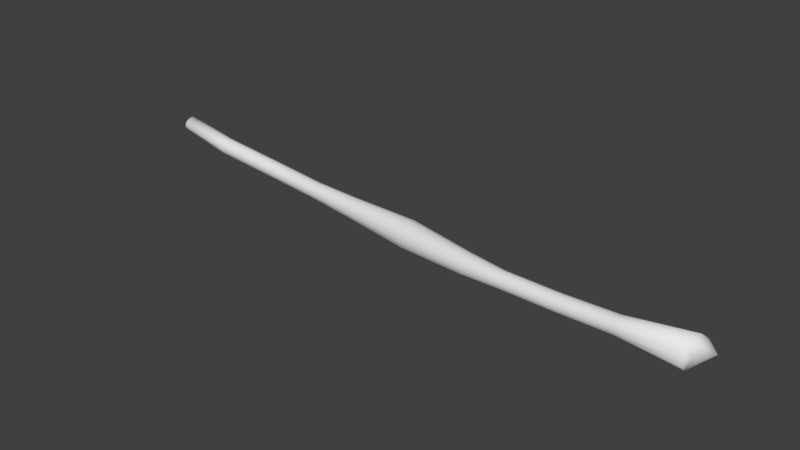 # Source: Branch_Dead_Straight_01.blend  (saved by Blender 2.78.0; exported with 4.5.12 LTS)
import bpy
from mathutils import Matrix  # noqa: F401  (used for matrix-valued properties, if any)

bpy.ops.wm.read_factory_settings(use_empty=True)
scene = bpy.context.scene
scene.name = 'Scene'

# ---- collections
col_collection_1 = bpy.data.collections.new('Collection 1'); scene.collection.children.link(col_collection_1)

# ---- materials (node trees are filled in below, after node groups)
mat_bark = bpy.data.materials.new('Bark')
mat_bark.alpha_threshold = 0.0
mat_bark.use_transparent_shadow = False
mat_bark.roughness = 0.5
mat_stump = bpy.data.materials.new('Stump')
mat_stump.alpha_threshold = 0.0
mat_stump.use_transparent_shadow = False
mat_stump.roughness = 0.5

# ---- material node trees

# ---- world
world_world = bpy.data.worlds.new('World'); scene.world = world_world
world_world.color = (0.05088, 0.05088, 0.05088)
world_world.use_sun_shadow = False
world_world.sun_shadow_jitter_overblur = 0.0
world_world.cycles.sampling_method = 'MANUAL'

# ---- meshes
me_cylinder = bpy.data.meshes.new('Cylinder')
me_cylinder.from_pydata([(-1.808, 0.09873, 0.2076), (-2.375, 0.06857, 0.285), (-2.94, 0.1027, 0.3612), (2.59, -0.1117, 0.1994), (-2.939, 0.1434, 0.353), (2.611, -0.02879, 0.1747), (-2.934, 0.1743, 0.3259), (2.643, 0.04071, 0.1138), (-2.928, 0.1872, 0.2873), (2.658, 0.06845, 0.0378), (-2.922, 0.1787, 0.2475), (2.643, 0.04071, -0.03023), (-2.918, 0.151, 0.217), (2.611, -0.02879, -0.07484), (-2.916, 0.1115, 0.2042), (2.59, -0.1117, -0.08879), (-2.917, 0.07078, 0.2124), (2.588, -0.1848, -0.06891), (-2.928, 0.03983, 0.2395), (2.588, -0.2373, -0.01617), (-2.944, 0.02689, 0.2781), (2.588, -0.2566, 0.05586), (-2.941, 0.03545, 0.3179), (2.588, -0.2373, 0.1279), (-2.938, 0.06319, 0.3484), (2.588, -0.1848, 0.1806), (-1.227, 0.08351, 0.1594), (-0.7762, 0.06212, 0.1544), (-0.08037, 0.01647, 0.1681), (0.6073, -0.0934, 0.1452), (0.9898, -0.1377, 0.1354), (1.523, -0.1492, 0.1354), (2.02, -0.1385, 0.1407), (2.02, -0.09607, 0.1293), (1.523, -0.1095, 0.1247), (0.9898, -0.09795, 0.1247), (0.6065, -0.04256, 0.1315), (-0.08038, 0.08289, 0.1495), (-0.7702, 0.1093, 0.1409), (-1.227, 0.1233, 0.1487), (-1.808, 0.1391, 0.1968), (-2.375, 0.1095, 0.2743), (2.02, -0.06497, 0.09827), (1.523, -0.08031, 0.09563), (0.9898, -0.06883, 0.09563), (0.6048, -0.005581, 0.09433), (-0.08037, 0.1303, 0.1002), (-0.7654, 0.1431, 0.1054), (-1.228, 0.1524, 0.1197), (-1.809, 0.1688, 0.1677), (-2.377, 0.1395, 0.2453), (2.02, -0.0535, 0.05586), (1.523, -0.06965, 0.05586), (0.9898, -0.05818, 0.05586), (0.6028, 0.007681, 0.04379), (-0.08034, 0.1468, 0.03386), (-0.7629, 0.1549, 0.05757), (-1.229, 0.1631, 0.08003), (-1.812, 0.1798, 0.1281), (-2.38, 0.1506, 0.2058), (2.02, -0.06497, 0.01346), (1.523, -0.08031, 0.01609), (0.9898, -0.06883, 0.01609), (0.6009, -0.006127, -0.00647), (-0.0804, 0.1286, -0.03213), (-0.7633, 0.1421, 0.009898), (-1.231, 0.1526, 0.04047), (-1.815, 0.1694, 0.08854), (-2.385, 0.1398, 0.1662), (2.02, -0.09607, -0.01759), (1.523, -0.1095, -0.01302), (0.9898, -0.09795, -0.01302), (0.5997, -0.04314, -0.04312), (-0.08042, 0.08045, -0.08092), (-0.7665, 0.1078, -0.02539), (-1.233, 0.1235, 0.01151), (-1.819, 0.1401, 0.05962), (-2.389, 0.1099, 0.1373), (2.02, -0.1385, -0.02895), (1.523, -0.1492, -0.02367), (0.9898, -0.1377, -0.02367), (0.5994, -0.09349, -0.05654), (-0.08041, 0.01467, -0.09981), (-0.7717, 0.06083, -0.03907), (-1.234, 0.08379, 0.000962), (-1.821, 0.09989, 0.04907), (-2.392, 0.06901, 0.1268), (2.02, -0.1808, -0.01759), (1.523, -0.189, -0.01302), (0.9898, -0.1775, -0.01302), (0.6002, -0.1438, -0.04323), (-0.08039, -0.05171, -0.08338), (-0.7776, 0.01334, -0.02712), (-1.234, 0.04402, 0.01161), (-1.821, 0.05949, 0.05968), (-2.392, 0.02801, 0.1375), (2.02, -0.2118, 0.01346), (1.523, -0.2181, 0.01609), (0.9898, -0.2066, 0.01609), (0.6018, -0.1809, -0.006611), (-0.08036, -0.1009, -0.03525), (-0.7827, -0.02184, 0.00784), (-1.234, 0.01485, 0.04054), (-1.82, 0.02973, 0.08861), (-2.39, -0.00212, 0.1664), (2.02, -0.2231, 0.05586), (1.523, -0.2287, 0.05586), (0.9898, -0.2173, 0.05586), (0.6038, -0.1947, 0.0437), (-0.08035, -0.1192, 0.03215), (-0.7854, -0.03476, 0.05667), (-1.232, 0.004126, 0.08012), (-1.817, 0.01861, 0.1282), (-2.387, -0.01324, 0.206), (2.02, -0.2118, 0.09827), (1.523, -0.2181, 0.09563), (0.9898, -0.2066, 0.09563), (0.6058, -0.1813, 0.09432), (-0.08034, -0.101, 0.1004), (-0.785, -0.02162, 0.1059), (-1.23, 0.0147, 0.1197), (-1.813, 0.02915, 0.1679), (-2.382, -0.002339, 0.2455), (2.02, -0.1808, 0.1293), (1.523, -0.189, 0.1247), (0.9898, -0.1775, 0.1247), (0.607, -0.1443, 0.1315), (-0.08036, -0.05108, 0.1503), (-0.7816, 0.01404, 0.1417), (-1.228, 0.04375, 0.1488), (-1.81, 0.0585, 0.197), (-2.378, 0.02763, 0.2745), (-2.941, 0.1089, 0.2505), (-2.928, 0.14, 0.2846), (-3.019, 0.07415, 0.2808), (-2.951, 0.1053, 0.3149), (2.66, -0.07475, 0.09651), (2.73, 0.02177, 0.01916), (2.618, -0.1557, 0.04803), (2.66, -0.07475, -0.02182)], [], [(111, 110, 119, 120), (122, 121, 130, 131), (32, 3, 5, 33), (110, 109, 118, 119), (22, 122, 131, 24), (33, 5, 7, 42), (113, 112, 121, 122), (124, 123, 32, 31), (42, 7, 9, 51), (20, 113, 122, 22), (125, 124, 31, 30), (51, 9, 11, 60), (115, 114, 123, 124), (126, 125, 30, 29), (60, 11, 13, 69), (116, 115, 124, 125), (127, 126, 29, 28), (69, 13, 15, 78), (117, 116, 125, 126), (128, 127, 28, 27), (78, 15, 17, 87), (118, 117, 126, 127), (129, 128, 27, 26), (87, 17, 19, 96), (119, 118, 127, 128), (130, 129, 26, 0), (96, 19, 21, 105), (120, 119, 128, 129), (131, 130, 0, 1), (105, 21, 23, 114), (24, 131, 1, 2), (114, 23, 25, 123), (112, 111, 120, 121), (121, 120, 129, 130), (123, 25, 3, 32), (109, 108, 117, 118), (108, 107, 116, 117), (107, 106, 115, 116), (106, 105, 114, 115), (18, 104, 113, 20), (104, 103, 112, 113), (103, 102, 111, 112), (102, 101, 110, 111), (101, 100, 109, 110), (100, 99, 108, 109), (99, 98, 107, 108), (98, 97, 106, 107), (97, 96, 105, 106), (16, 95, 104, 18), (95, 94, 103, 104), (94, 93, 102, 103), (93, 92, 101, 102), (92, 91, 100, 101), (91, 90, 99, 100), (90, 89, 98, 99), (89, 88, 97, 98), (88, 87, 96, 97), (14, 86, 95, 16), (86, 85, 94, 95), (85, 84, 93, 94), (84, 83, 92, 93), (83, 82, 91, 92), (82, 81, 90, 91), (81, 80, 89, 90), (80, 79, 88, 89), (79, 78, 87, 88), (12, 77, 86, 14), (77, 76, 85, 86), (76, 75, 84, 85), (75, 74, 83, 84), (74, 73, 82, 83), (73, 72, 81, 82), (72, 71, 80, 81), (71, 70, 79, 80), (70, 69, 78, 79), (10, 68, 77, 12), (68, 67, 76, 77), (67, 66, 75, 76), (66, 65, 74, 75), (65, 64, 73, 74), (64, 63, 72, 73), (63, 62, 71, 72), (62, 61, 70, 71), (61, 60, 69, 70), (8, 59, 68, 10), (59, 58, 67, 68), (58, 57, 66, 67), (57, 56, 65, 66), (56, 55, 64, 65), (55, 54, 63, 64), (54, 53, 62, 63), (53, 52, 61, 62), (52, 51, 60, 61), (6, 50, 59, 8), (50, 49, 58, 59), (49, 48, 57, 58), (48, 47, 56, 57), (47, 46, 55, 56), (46, 45, 54, 55), (45, 44, 53, 54), (44, 43, 52, 53), (43, 42, 51, 52), (4, 41, 50, 6), (41, 40, 49, 50), (40, 39, 48, 49), (39, 38, 47, 48), (38, 37, 46, 47), (37, 36, 45, 46), (36, 35, 44, 45), (35, 34, 43, 44), (34, 33, 42, 43), (2, 1, 41, 4), (1, 0, 40, 41), (0, 26, 39, 40), (26, 27, 38, 39), (27, 28, 37, 38), (28, 29, 36, 37), (29, 30, 35, 36), (30, 31, 34, 35), (31, 32, 33, 34), (14, 16, 132, 12), (16, 18, 134, 132), (18, 20, 22, 134), (12, 132, 133, 10), (132, 134, 135, 133), (134, 22, 24, 135), (10, 133, 6, 8), (133, 135, 4, 6), (135, 24, 2, 4), (3, 25, 136, 5), (25, 23, 138, 136), (23, 21, 19, 138), (5, 136, 137, 7), (136, 138, 139, 137), (138, 19, 17, 139), (7, 137, 11, 9), (137, 139, 13, 11), (139, 17, 15, 13)])
me_cylinder.polygons.foreach_set('use_smooth', [True] * 138)
me_cylinder.polygons.foreach_set('material_index', [0, 0, 0, 0, 0, 0, 0, 0, 0, 0, 0, 0, 0, 0, 0, 0, 0, 0, 0, 0, 0, 0, 0, 0, 0, 0, 0, 0, 0, 0, 0, 0, 0, 0, 0, 0, 0, 0, 0, 0, 0, 0, 0, 0, 0, 0, 0, 0, 0, 0, 0, 0, 0, 0, 0, 0, 0, 0, 0, 0, 0, 0, 0, 0, 0, 0, 0, 0, 0, 0, 0, 0, 0, 0, 0, 0, 0, 0, 0, 0, 0, 0, 0, 0, 0, 0, 0, 0, 0, 0, 0, 0, 0, 0, 0, 0, 0, 0, 0, 0, 0, 0, 0, 0, 0, 0, 0, 0, 0, 0, 0, 0, 0, 0, 0, 0, 0, 0, 0, 0, 1, 1, 1, 1, 1, 1, 1, 1, 1, 1, 1, 1, 1, 1, 1, 1, 1, 1])
_uv = me_cylinder.uv_layers.new(name='UVMap')
_uv.uv.foreach_set('vector', [0.6541, 0.2446, 0.6447, 0.2166, 0.6696, 0.2166, 0.6749, 0.2446, 0.6699, 0.3186, 0.6716, 0.2821, 0.6929, 0.2821, 0.6909, 0.3186, 0.7285, 0.04819, 0.7264, 0.01236, 0.7683, 0.01094, 0.7511, 0.04815, 0.6447, 0.2166, 0.627, 0.1749, 0.6594, 0.1751, 0.6696, 0.2166, 0.6695, 0.3543, 0.6699, 0.3186, 0.6909, 0.3186, 0.6905, 0.3545, 0.7511, 0.04815, 0.7683, 0.01094, 0.8137, 0.009107, 0.7736, 0.04821, 0.6494, 0.3185, 0.6505, 0.2821, 0.6716, 0.2821, 0.6699, 0.3186, 0.7076, 0.07946, 0.706, 0.0483, 0.7285, 0.04819, 0.7276, 0.07947, 0.7736, 0.04821, 0.8137, 0.009107, 0.8535, 0.0086, 0.796, 0.04842, 0.6485, 0.3541, 0.6494, 0.3185, 0.6699, 0.3186, 0.6695, 0.3543, 0.7052, 0.1121, 0.7076, 0.07946, 0.7276, 0.07947, 0.7255, 0.1123, 0.796, 0.04842, 0.8535, 0.0086, 0.8866, 0.01051, 0.8181, 0.0487, 0.6876, 0.07946, 0.6836, 0.04848, 0.706, 0.0483, 0.7076, 0.07946, 0.6992, 0.1353, 0.7052, 0.1121, 0.7255, 0.1123, 0.7241, 0.1358, 0.8181, 0.0487, 0.8866, 0.01051, 0.9197, 0.01393, 0.8396, 0.04913, 0.6851, 0.1119, 0.6876, 0.07946, 0.7076, 0.07946, 0.7052, 0.1121, 0.6913, 0.1755, 0.6992, 0.1353, 0.7241, 0.1358, 0.7226, 0.1759, 0.8396, 0.04913, 0.9197, 0.01393, 0.9538, 0.01695, 0.8604, 0.04969, 0.6743, 0.135, 0.6851, 0.1119, 0.7052, 0.1121, 0.6992, 0.1353, 0.6944, 0.2166, 0.6913, 0.1755, 0.7226, 0.1759, 0.719, 0.2164, 0.5971, 0.04966, 0.5115, 0.01664, 0.5473, 0.01568, 0.6181, 0.0493, 0.6594, 0.1751, 0.6743, 0.135, 0.6992, 0.1353, 0.6913, 0.1755, 0.6958, 0.2447, 0.6944, 0.2166, 0.719, 0.2164, 0.7167, 0.2448, 0.6181, 0.0493, 0.5473, 0.01568, 0.5824, 0.01479, 0.6396, 0.04897, 0.6696, 0.2166, 0.6594, 0.1751, 0.6913, 0.1755, 0.6944, 0.2166, 0.6929, 0.2821, 0.6958, 0.2447, 0.7167, 0.2448, 0.7142, 0.282, 0.6396, 0.04897, 0.5824, 0.01479, 0.618, 0.01403, 0.6614, 0.04869, 0.6749, 0.2446, 0.6696, 0.2166, 0.6944, 0.2166, 0.6958, 0.2447, 0.6909, 0.3186, 0.6929, 0.2821, 0.7142, 0.282, 0.7122, 0.3186, 0.6614, 0.04869, 0.618, 0.01403, 0.6538, 0.01338, 0.6836, 0.04848, 0.6905, 0.3545, 0.6909, 0.3186, 0.7122, 0.3186, 0.7114, 0.3549, 0.6836, 0.04848, 0.6538, 0.01338, 0.6898, 0.01286, 0.706, 0.0483, 0.6505, 0.2821, 0.6541, 0.2446, 0.6749, 0.2446, 0.6716, 0.2821, 0.6716, 0.2821, 0.6749, 0.2446, 0.6958, 0.2447, 0.6929, 0.2821, 0.706, 0.0483, 0.6898, 0.01286, 0.7264, 0.01236, 0.7285, 0.04819, 0.627, 0.1749, 0.6494, 0.1349, 0.6743, 0.135, 0.6594, 0.1751, 0.6494, 0.1349, 0.665, 0.1118, 0.6851, 0.1119, 0.6743, 0.135, 0.665, 0.1118, 0.6676, 0.07947, 0.6876, 0.07946, 0.6851, 0.1119, 0.6676, 0.07947, 0.6614, 0.04869, 0.6836, 0.04848, 0.6876, 0.07946, 0.6285, 0.3529, 0.6288, 0.3184, 0.6494, 0.3185, 0.6485, 0.3541, 0.6288, 0.3184, 0.6294, 0.282, 0.6505, 0.2821, 0.6494, 0.3185, 0.6294, 0.282, 0.6334, 0.2446, 0.6541, 0.2446, 0.6505, 0.2821, 0.6334, 0.2446, 0.6201, 0.2165, 0.6447, 0.2166, 0.6541, 0.2446, 0.6201, 0.2165, 0.5946, 0.1749, 0.627, 0.1749, 0.6447, 0.2166, 0.5946, 0.1749, 0.6247, 0.1349, 0.6494, 0.1349, 0.627, 0.1749, 0.6247, 0.1349, 0.645, 0.1118, 0.665, 0.1118, 0.6494, 0.1349, 0.645, 0.1118, 0.6477, 0.0795, 0.6676, 0.07947, 0.665, 0.1118, 0.6477, 0.0795, 0.6396, 0.04897, 0.6614, 0.04869, 0.6676, 0.07947, 0.6075, 0.3521, 0.6079, 0.3183, 0.6288, 0.3184, 0.6285, 0.3529, 0.6079, 0.3183, 0.6083, 0.2818, 0.6294, 0.282, 0.6288, 0.3184, 0.6083, 0.2818, 0.6129, 0.2447, 0.6334, 0.2446, 0.6294, 0.282, 0.6129, 0.2447, 0.5958, 0.2165, 0.6201, 0.2165, 0.6334, 0.2446, 0.5958, 0.2165, 0.5626, 0.1751, 0.5946, 0.1749, 0.6201, 0.2165, 0.5626, 0.1751, 0.6, 0.135, 0.6247, 0.1349, 0.5946, 0.1749, 0.6, 0.135, 0.625, 0.1118, 0.645, 0.1118, 0.6247, 0.1349, 0.625, 0.1118, 0.6279, 0.07953, 0.6477, 0.0795, 0.645, 0.1118, 0.6279, 0.07953, 0.6181, 0.0493, 0.6396, 0.04897, 0.6477, 0.0795, 0.5863, 0.3521, 0.5865, 0.3182, 0.6079, 0.3183, 0.6075, 0.3521, 0.5865, 0.3182, 0.5873, 0.2817, 0.6083, 0.2818, 0.6079, 0.3183, 0.5873, 0.2817, 0.5925, 0.2448, 0.6129, 0.2447, 0.6083, 0.2818, 0.5925, 0.2448, 0.572, 0.2166, 0.5958, 0.2165, 0.6129, 0.2447, 0.572, 0.2166, 0.5305, 0.1755, 0.5626, 0.1751, 0.5958, 0.2165, 0.5305, 0.1755, 0.5751, 0.135, 0.6, 0.135, 0.5626, 0.1751, 0.5751, 0.135, 0.6051, 0.1117, 0.625, 0.1118, 0.6, 0.135, 0.6051, 0.1117, 0.6081, 0.07957, 0.6279, 0.07953, 0.625, 0.1118, 0.6081, 0.07957, 0.5971, 0.04966, 0.6181, 0.0493, 0.6279, 0.07953, 0.8132, 0.3524, 0.8191, 0.3182, 0.8406, 0.3182, 0.834, 0.352, 0.8191, 0.3182, 0.8176, 0.2817, 0.8385, 0.2818, 0.8406, 0.3182, 0.8176, 0.2817, 0.8206, 0.245, 0.841, 0.2451, 0.8385, 0.2818, 0.8206, 0.245, 0.84, 0.2163, 0.8637, 0.2167, 0.841, 0.2451, 0.84, 0.2163, 0.8754, 0.1764, 0.9069, 0.176, 0.8637, 0.2167, 0.8754, 0.1764, 0.849, 0.1362, 0.8731, 0.1355, 0.9069, 0.176, 0.849, 0.1362, 0.8278, 0.1123, 0.8476, 0.112, 0.8731, 0.1355, 0.8278, 0.1123, 0.8277, 0.07965, 0.8477, 0.07971, 0.8476, 0.112, 0.8277, 0.07965, 0.8396, 0.04913, 0.8604, 0.04969, 0.8477, 0.07971, 0.793, 0.3531, 0.7976, 0.3182, 0.8191, 0.3182, 0.8132, 0.3524, 0.7976, 0.3182, 0.7971, 0.2817, 0.8176, 0.2817, 0.8191, 0.3182, 0.7971, 0.2817, 0.8, 0.245, 0.8206, 0.245, 0.8176, 0.2817, 0.8, 0.245, 0.816, 0.2161, 0.84, 0.2163, 0.8206, 0.245, 0.816, 0.2161, 0.8444, 0.1766, 0.8754, 0.1764, 0.84, 0.2163, 0.8444, 0.1766, 0.8242, 0.1367, 0.849, 0.1362, 0.8754, 0.1764, 0.8242, 0.1367, 0.8076, 0.1125, 0.8278, 0.1123, 0.849, 0.1362, 0.8076, 0.1125, 0.8078, 0.07959, 0.8277, 0.07965, 0.8278, 0.1123, 0.8078, 0.07959, 0.8181, 0.0487, 0.8396, 0.04913, 0.8277, 0.07965, 0.7731, 0.3538, 0.7763, 0.3182, 0.7976, 0.3182, 0.793, 0.3531, 0.7763, 0.3182, 0.7766, 0.2817, 0.7971, 0.2817, 0.7976, 0.3182, 0.7766, 0.2817, 0.7794, 0.245, 0.8, 0.245, 0.7971, 0.2817, 0.7794, 0.245, 0.7917, 0.216, 0.816, 0.2161, 0.8, 0.245, 0.7917, 0.216, 0.8139, 0.1766, 0.8444, 0.1766, 0.816, 0.2161, 0.8139, 0.1766, 0.7991, 0.1368, 0.8242, 0.1367, 0.8444, 0.1766, 0.7991, 0.1368, 0.7871, 0.1126, 0.8076, 0.1125, 0.8242, 0.1367, 0.7871, 0.1126, 0.7879, 0.07955, 0.8078, 0.07959, 0.8076, 0.1125, 0.7879, 0.07955, 0.796, 0.04842, 0.8181, 0.0487, 0.8078, 0.07959, 0.7531, 0.3545, 0.755, 0.3184, 0.7763, 0.3182, 0.7731, 0.3538, 0.755, 0.3184, 0.7561, 0.2818, 0.7766, 0.2817, 0.7763, 0.3182, 0.7561, 0.2818, 0.7586, 0.2449, 0.7794, 0.245, 0.7766, 0.2817, 0.7586, 0.2449, 0.7675, 0.2161, 0.7917, 0.216, 0.7794, 0.245, 0.7675, 0.2161, 0.7835, 0.1765, 0.8139, 0.1766, 0.7917, 0.216, 0.7835, 0.1765, 0.774, 0.1366, 0.7991, 0.1368, 0.8139, 0.1766, 0.774, 0.1366, 0.7664, 0.1126, 0.7871, 0.1126, 0.7991, 0.1368, 0.7664, 0.1126, 0.7678, 0.07951, 0.7879, 0.07955, 0.7871, 0.1126, 0.7678, 0.07951, 0.7736, 0.04821, 0.796, 0.04842, 0.7879, 0.07955, 0.7324, 0.3549, 0.7336, 0.3185, 0.755, 0.3184, 0.7531, 0.3545, 0.7336, 0.3185, 0.7353, 0.2819, 0.7561, 0.2818, 0.755, 0.3184, 0.7353, 0.2819, 0.7377, 0.2449, 0.7586, 0.2449, 0.7561, 0.2818, 0.7377, 0.2449, 0.7433, 0.2162, 0.7675, 0.2161, 0.7586, 0.2449, 0.7433, 0.2162, 0.7532, 0.1763, 0.7835, 0.1765, 0.7675, 0.2161, 0.7532, 0.1763, 0.749, 0.1362, 0.774, 0.1366, 0.7835, 0.1765, 0.749, 0.1362, 0.7459, 0.1125, 0.7664, 0.1126, 0.774, 0.1366, 0.7459, 0.1125, 0.7477, 0.07948, 0.7678, 0.07951, 0.7664, 0.1126, 0.7477, 0.07948, 0.7511, 0.04815, 0.7736, 0.04821, 0.7678, 0.07951, 0.7114, 0.3549, 0.7122, 0.3186, 0.7336, 0.3185, 0.7324, 0.3549, 0.7122, 0.3186, 0.7142, 0.282, 0.7353, 0.2819, 0.7336, 0.3185, 0.7142, 0.282, 0.7167, 0.2448, 0.7377, 0.2449, 0.7353, 0.2819, 0.7167, 0.2448, 0.719, 0.2164, 0.7433, 0.2162, 0.7377, 0.2449, 0.719, 0.2164, 0.7226, 0.1759, 0.7532, 0.1763, 0.7433, 0.2162, 0.7226, 0.1759, 0.7241, 0.1358, 0.749, 0.1362, 0.7532, 0.1763, 0.7241, 0.1358, 0.7255, 0.1123, 0.7459, 0.1125, 0.749, 0.1362, 0.7255, 0.1123, 0.7276, 0.07947, 0.7477, 0.07948, 0.7459, 0.1125, 0.7276, 0.07947, 0.7285, 0.04819, 0.7511, 0.04815, 0.7477, 0.07948, 0.6122, 0.6469, 0.597, 0.623, 0.6364, 0.6214, 0.6371, 0.6603, 0.597, 0.623, 0.5971, 0.5942, 0.6363, 0.5902, 0.6364, 0.6214, 0.5971, 0.5942, 0.6098, 0.5665, 0.6354, 0.5541, 0.6363, 0.5902, 0.6371, 0.6603, 0.6364, 0.6214, 0.667, 0.6242, 0.6656, 0.6606, 0.6364, 0.6214, 0.6363, 0.5902, 0.665, 0.5909, 0.667, 0.6242, 0.6363, 0.5902, 0.6354, 0.5541, 0.6628, 0.5541, 0.665, 0.5909, 0.6656, 0.6606, 0.667, 0.6242, 0.7034, 0.6209, 0.6902, 0.6462, 0.667, 0.6242, 0.665, 0.5909, 0.7017, 0.5924, 0.7034, 0.6209, 0.665, 0.5909, 0.6628, 0.5541, 0.6872, 0.5683, 0.7017, 0.5924, 0.7067, 0.5541, 0.6593, 0.55, 0.7193, 0.4763, 0.7565, 0.5267, 0.6593, 0.55, 0.6194, 0.5245, 0.6599, 0.4625, 0.7193, 0.4763, 0.6194, 0.5245, 0.597, 0.4827, 0.598, 0.4354, 0.6599, 0.4625, 0.7565, 0.5267, 0.7193, 0.4763, 0.7534, 0.4271, 0.7918, 0.4742, 0.7193, 0.4763, 0.6599, 0.4625, 0.7035, 0.4112, 0.7534, 0.4271, 0.6599, 0.4625, 0.598, 0.4354, 0.6219, 0.3949, 0.7035, 0.4112, 0.7918, 0.4742, 0.7534, 0.4271, 0.7645, 0.3819, 0.7918, 0.4219, 0.7534, 0.4271, 0.7035, 0.4112, 0.7141, 0.3628, 0.7645, 0.3819, 0.7035, 0.4112, 0.6219, 0.3949, 0.6606, 0.3682, 0.7141, 0.3628])
me_cylinder.materials.append(mat_bark)
me_cylinder.materials.append(mat_stump)
me_cylinder.use_remesh_preserve_volume = False
me_cylinder.use_remesh_preserve_attributes = False
me_cylinder.use_mirror_vertex_groups = False
me_cylinder.update()

# ---- objects
ob_branch_dead_straight_01 = bpy.data.objects.new('Branch_Dead_Straight_01', me_cylinder)

# ---- transforms, parenting, visibility, modifiers, constraints
ob_branch_dead_straight_01.location = (0.0, 0.0, 0.0)
ob_branch_dead_straight_01.lineart.crease_threshold = 0.0

# ---- collection membership
col_collection_1.objects.link(ob_branch_dead_straight_01)

# ---- scene / render settings (as saved in the file)
scene.frame_start = 1; scene.frame_end = 250; scene.frame_set(1)
scene.render.engine = 'BLENDER_EEVEE_NEXT'
scene.render.resolution_percentage = 50
scene.render.dither_intensity = 0.0
scene.cycles.use_denoising = False
scene.cycles.samples = 128
scene.cycles.sampling_pattern = 'TABULATED_SOBOL'
scene.cycles.light_sampling_threshold = 0.0
scene.cycles.use_adaptive_sampling = False
scene.cycles.use_light_tree = False
scene.cycles.blur_glossy = 0.0
scene.cycles.sample_clamp_indirect = 0.0
scene.view_settings.view_transform = 'Standard'
bpy.context.view_layer.update()

# ---- added for rendering (the .blend has no active camera and no usable light): camera, sun
cam_auto = bpy.data.cameras.new('AutoCamera')
cam_auto.lens = 50.0
cam_auto.sensor_width = 36.0
cam_auto.clip_end = 1000.0
ob_auto_camera = bpy.data.objects.new('AutoCamera', cam_auto)
scene.collection.objects.link(ob_auto_camera)
ob_auto_camera.location = (5.20752, -6.45683, 4.41212)
ob_auto_camera.rotation_euler = (1.09748, -7.21219e-08, 0.694738)
scene.camera = ob_auto_camera
light_auto_sun = bpy.data.lights.new('AutoSun', 'SUN')
light_auto_sun.energy = 3.0
light_auto_sun.angle = 0.0523599
ob_auto_sun = bpy.data.objects.new('AutoSun', light_auto_sun)
scene.collection.objects.link(ob_auto_sun)
ob_auto_sun.rotation_euler = (0.872665, 0.174533, 0.523599)
bpy.context.view_layer.update()
